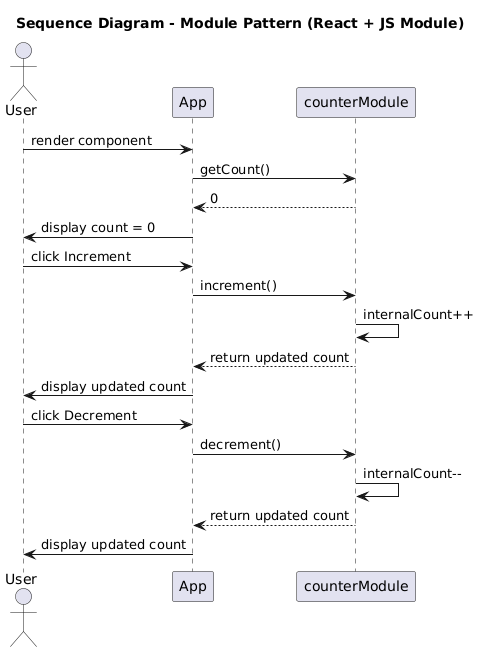

The diagram above was rendered by PlantUML. Its source (embedded in the PNG):
@startuml
title Sequence Diagram - Module Pattern (React + JS Module)

actor User
participant App
participant counterModule

User -> App : render component
App -> counterModule : getCount()
counterModule --> App : 0
App -> User : display count = 0

User -> App : click Increment
App -> counterModule : increment()
counterModule -> counterModule : internalCount++
counterModule --> App : return updated count
App -> User : display updated count

User -> App : click Decrement
App -> counterModule : decrement()
counterModule -> counterModule : internalCount--
counterModule --> App : return updated count
App -> User : display updated count
@enduml